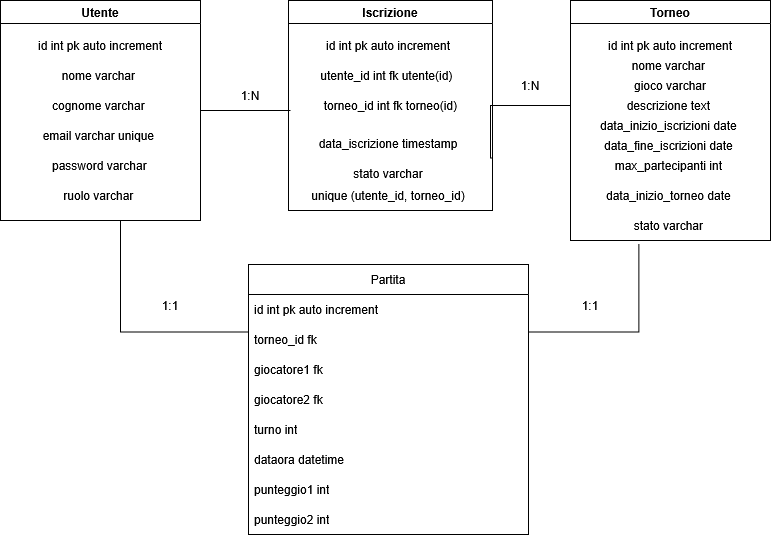

The diagram above was exported from draw.io. Its source (the exported page's mxGraphModel, read from the mxfile embedded in the PNG):
<mxGraphModel dx="1427" dy="607" grid="1" gridSize="10" guides="1" tooltips="1" connect="1" arrows="1" fold="1" page="1" pageScale="1" pageWidth="827" pageHeight="1169" math="0" shadow="0">
  <root>
    <mxCell id="0" />
    <mxCell id="1" parent="0" />
    <mxCell id="Gx6RSDTGABIna3luUvId-21" edge="1" parent="1" source="Gx6RSDTGABIna3luUvId-1" style="edgeStyle=orthogonalEdgeStyle;rounded=0;orthogonalLoop=1;jettySize=auto;html=1;exitX=1;exitY=0.5;exitDx=0;exitDy=0;endArrow=none;endFill=0;">
      <mxGeometry relative="1" as="geometry">
        <mxPoint x="310" y="160" as="targetPoint" />
      </mxGeometry>
    </mxCell>
    <mxCell id="Gx6RSDTGABIna3luUvId-1" parent="1" style="swimlane;whiteSpace=wrap;html=1;" value="Utente" vertex="1">
      <mxGeometry height="220" width="200" x="20" y="50" as="geometry" />
    </mxCell>
    <mxCell id="Gx6RSDTGABIna3luUvId-4" parent="Gx6RSDTGABIna3luUvId-1" style="text;html=1;whiteSpace=wrap;strokeColor=none;fillColor=none;align=center;verticalAlign=middle;rounded=0;" value="id int pk auto increment" vertex="1">
      <mxGeometry height="30" width="200" y="30" as="geometry" />
    </mxCell>
    <mxCell id="Gx6RSDTGABIna3luUvId-5" parent="Gx6RSDTGABIna3luUvId-1" style="text;html=1;whiteSpace=wrap;strokeColor=none;fillColor=none;align=center;verticalAlign=middle;rounded=0;" value="nome varchar&amp;nbsp;" vertex="1">
      <mxGeometry height="30" width="200" y="60" as="geometry" />
    </mxCell>
    <mxCell id="Gx6RSDTGABIna3luUvId-6" parent="Gx6RSDTGABIna3luUvId-1" style="text;html=1;whiteSpace=wrap;strokeColor=none;fillColor=none;align=center;verticalAlign=middle;rounded=0;" value="cognome varchar&amp;nbsp;" vertex="1">
      <mxGeometry height="30" width="200" y="90" as="geometry" />
    </mxCell>
    <mxCell id="Gx6RSDTGABIna3luUvId-7" parent="Gx6RSDTGABIna3luUvId-1" style="text;html=1;whiteSpace=wrap;strokeColor=none;fillColor=none;align=center;verticalAlign=middle;rounded=0;" value="email varchar unique&amp;nbsp;" vertex="1">
      <mxGeometry height="30" width="200" y="120" as="geometry" />
    </mxCell>
    <mxCell id="Gx6RSDTGABIna3luUvId-8" parent="Gx6RSDTGABIna3luUvId-1" style="text;html=1;whiteSpace=wrap;strokeColor=none;fillColor=none;align=center;verticalAlign=middle;rounded=0;" value="password varchar&amp;nbsp;" vertex="1">
      <mxGeometry height="30" width="200" x="1" y="150" as="geometry" />
    </mxCell>
    <mxCell id="Gx6RSDTGABIna3luUvId-9" parent="Gx6RSDTGABIna3luUvId-1" style="text;html=1;whiteSpace=wrap;strokeColor=none;fillColor=none;align=center;verticalAlign=middle;rounded=0;" value="&lt;div&gt;ruolo varchar&amp;nbsp;&lt;/div&gt;" vertex="1">
      <mxGeometry height="30" width="200" y="180" as="geometry" />
    </mxCell>
    <mxCell id="Gx6RSDTGABIna3luUvId-2" parent="1" style="swimlane;whiteSpace=wrap;html=1;" value="Torneo" vertex="1">
      <mxGeometry height="240" width="200" x="590" y="50" as="geometry" />
    </mxCell>
    <mxCell id="Gx6RSDTGABIna3luUvId-10" parent="Gx6RSDTGABIna3luUvId-2" style="text;html=1;whiteSpace=wrap;strokeColor=none;fillColor=none;align=center;verticalAlign=middle;rounded=0;" value="id int pk auto increment" vertex="1">
      <mxGeometry height="30" width="200" y="30" as="geometry" />
    </mxCell>
    <mxCell id="Gx6RSDTGABIna3luUvId-11" parent="Gx6RSDTGABIna3luUvId-2" style="text;html=1;whiteSpace=wrap;strokeColor=none;fillColor=none;align=center;verticalAlign=middle;rounded=0;" value="nome varchar&amp;nbsp;" vertex="1">
      <mxGeometry height="30" width="200" y="50" as="geometry" />
    </mxCell>
    <mxCell id="Gx6RSDTGABIna3luUvId-12" parent="Gx6RSDTGABIna3luUvId-2" style="text;html=1;whiteSpace=wrap;strokeColor=none;fillColor=none;align=center;verticalAlign=middle;rounded=0;" value="descrizione text&amp;nbsp;" vertex="1">
      <mxGeometry height="30" width="200" y="90" as="geometry" />
    </mxCell>
    <mxCell id="Gx6RSDTGABIna3luUvId-13" parent="Gx6RSDTGABIna3luUvId-2" style="text;html=1;whiteSpace=wrap;strokeColor=none;fillColor=none;align=center;verticalAlign=middle;rounded=0;" value="data_inizio_iscrizioni date&amp;nbsp;" vertex="1">
      <mxGeometry height="30" width="200" y="110" as="geometry" />
    </mxCell>
    <mxCell id="Gx6RSDTGABIna3luUvId-14" parent="Gx6RSDTGABIna3luUvId-2" style="text;html=1;whiteSpace=wrap;strokeColor=none;fillColor=none;align=center;verticalAlign=middle;rounded=0;" value="data_fine_iscrizioni date&amp;nbsp;" vertex="1">
      <mxGeometry height="30" width="200" y="130" as="geometry" />
    </mxCell>
    <mxCell id="Gx6RSDTGABIna3luUvId-15" parent="Gx6RSDTGABIna3luUvId-2" style="text;html=1;whiteSpace=wrap;strokeColor=none;fillColor=none;align=center;verticalAlign=middle;rounded=0;" value="stato varchar&amp;nbsp;" vertex="1">
      <mxGeometry height="30" width="200" y="210" as="geometry" />
    </mxCell>
    <mxCell id="Gx6RSDTGABIna3luUvId-27" parent="Gx6RSDTGABIna3luUvId-2" style="text;html=1;whiteSpace=wrap;strokeColor=none;fillColor=none;align=center;verticalAlign=middle;rounded=0;" value="max_partecipanti int&amp;nbsp;" vertex="1">
      <mxGeometry height="30" width="200" y="150" as="geometry" />
    </mxCell>
    <mxCell id="Gx6RSDTGABIna3luUvId-32" parent="Gx6RSDTGABIna3luUvId-2" style="text;html=1;whiteSpace=wrap;strokeColor=none;fillColor=none;align=center;verticalAlign=middle;rounded=0;" value="gioco varchar" vertex="1">
      <mxGeometry height="30" width="200" y="70" as="geometry" />
    </mxCell>
    <mxCell id="Gx6RSDTGABIna3luUvId-33" parent="Gx6RSDTGABIna3luUvId-2" style="text;html=1;whiteSpace=wrap;strokeColor=none;fillColor=none;align=center;verticalAlign=middle;rounded=0;" value="data_inizio_torneo date&amp;nbsp;" vertex="1">
      <mxGeometry height="30" width="200" y="180" as="geometry" />
    </mxCell>
    <mxCell id="Gx6RSDTGABIna3luUvId-24" edge="1" parent="1" source="Gx6RSDTGABIna3luUvId-3" style="edgeStyle=orthogonalEdgeStyle;rounded=0;orthogonalLoop=1;jettySize=auto;html=1;exitX=1;exitY=0.75;exitDx=0;exitDy=0;entryX=0;entryY=0.5;entryDx=0;entryDy=0;endArrow=none;endFill=0;" target="Gx6RSDTGABIna3luUvId-13">
      <mxGeometry relative="1" as="geometry">
        <Array as="points">
          <mxPoint x="510" y="155" />
          <mxPoint x="590" y="155" />
        </Array>
      </mxGeometry>
    </mxCell>
    <mxCell id="Gx6RSDTGABIna3luUvId-3" parent="1" style="swimlane;whiteSpace=wrap;html=1;" value="Iscrizione" vertex="1">
      <mxGeometry height="210" width="204" x="308" y="50" as="geometry" />
    </mxCell>
    <mxCell id="Gx6RSDTGABIna3luUvId-16" parent="Gx6RSDTGABIna3luUvId-3" style="text;html=1;whiteSpace=wrap;strokeColor=none;fillColor=none;align=center;verticalAlign=middle;rounded=0;" value="id int pk auto increment" vertex="1">
      <mxGeometry height="30" width="200" y="30" as="geometry" />
    </mxCell>
    <mxCell id="Gx6RSDTGABIna3luUvId-17" parent="Gx6RSDTGABIna3luUvId-3" style="text;html=1;whiteSpace=wrap;strokeColor=none;fillColor=none;align=center;verticalAlign=middle;rounded=0;" value="utente_id int fk utente(id)&amp;nbsp;" vertex="1">
      <mxGeometry height="30" width="200" y="60" as="geometry" />
    </mxCell>
    <mxCell id="Gx6RSDTGABIna3luUvId-18" parent="Gx6RSDTGABIna3luUvId-3" style="text;html=1;whiteSpace=wrap;strokeColor=none;fillColor=none;align=center;verticalAlign=middle;rounded=0;" value="torneo_id int fk torneo(id)&amp;nbsp;" vertex="1">
      <mxGeometry height="30" width="200" x="4" y="90" as="geometry" />
    </mxCell>
    <mxCell id="Gx6RSDTGABIna3luUvId-28" parent="Gx6RSDTGABIna3luUvId-3" style="text;html=1;whiteSpace=wrap;strokeColor=none;fillColor=none;align=center;verticalAlign=middle;rounded=0;" value="unique (utente_id, torneo_id)" vertex="1">
      <mxGeometry height="30" width="200" y="180" as="geometry" />
    </mxCell>
    <mxCell id="Gx6RSDTGABIna3luUvId-31" parent="Gx6RSDTGABIna3luUvId-3" style="text;html=1;whiteSpace=wrap;strokeColor=none;fillColor=none;align=center;verticalAlign=middle;rounded=0;" value="data_iscrizione timestamp" vertex="1">
      <mxGeometry height="30" width="200" y="128" as="geometry" />
    </mxCell>
    <mxCell id="Gx6RSDTGABIna3luUvId-43" parent="Gx6RSDTGABIna3luUvId-3" style="text;html=1;whiteSpace=wrap;strokeColor=none;fillColor=none;align=center;verticalAlign=middle;rounded=0;" value="stato varchar" vertex="1">
      <mxGeometry height="30" width="200" y="158" as="geometry" />
    </mxCell>
    <mxCell id="Gx6RSDTGABIna3luUvId-25" parent="1" style="text;html=1;whiteSpace=wrap;strokeColor=none;fillColor=none;align=center;verticalAlign=middle;rounded=0;" value="1:N" vertex="1">
      <mxGeometry height="30" width="60" x="240" y="130" as="geometry" />
    </mxCell>
    <mxCell id="Gx6RSDTGABIna3luUvId-26" parent="1" style="text;html=1;whiteSpace=wrap;strokeColor=none;fillColor=none;align=center;verticalAlign=middle;rounded=0;" value="1:N" vertex="1">
      <mxGeometry height="30" width="60" x="520" y="120" as="geometry" />
    </mxCell>
    <mxCell id="Gx6RSDTGABIna3luUvId-45" edge="1" parent="1" source="Gx6RSDTGABIna3luUvId-34" style="edgeStyle=orthogonalEdgeStyle;rounded=0;orthogonalLoop=1;jettySize=auto;html=1;exitX=0;exitY=0.25;exitDx=0;exitDy=0;endArrow=none;endFill=0;">
      <mxGeometry relative="1" as="geometry">
        <mxPoint x="140" y="270" as="targetPoint" />
      </mxGeometry>
    </mxCell>
    <mxCell id="Gx6RSDTGABIna3luUvId-34" parent="1" style="swimlane;fontStyle=0;childLayout=stackLayout;horizontal=1;startSize=30;horizontalStack=0;resizeParent=1;resizeParentMax=0;resizeLast=0;collapsible=1;marginBottom=0;whiteSpace=wrap;html=1;" value="Partita" vertex="1">
      <mxGeometry height="270" width="280" x="268" y="314" as="geometry" />
    </mxCell>
    <mxCell id="Gx6RSDTGABIna3luUvId-35" parent="Gx6RSDTGABIna3luUvId-34" style="text;strokeColor=none;fillColor=none;align=left;verticalAlign=middle;spacingLeft=4;spacingRight=4;overflow=hidden;points=[[0,0.5],[1,0.5]];portConstraint=eastwest;rotatable=0;whiteSpace=wrap;html=1;" value="id int pk auto increment" vertex="1">
      <mxGeometry height="30" width="280" y="30" as="geometry" />
    </mxCell>
    <mxCell id="Gx6RSDTGABIna3luUvId-36" parent="Gx6RSDTGABIna3luUvId-34" style="text;strokeColor=none;fillColor=none;align=left;verticalAlign=middle;spacingLeft=4;spacingRight=4;overflow=hidden;points=[[0,0.5],[1,0.5]];portConstraint=eastwest;rotatable=0;whiteSpace=wrap;html=1;" value="torneo_id fk" vertex="1">
      <mxGeometry height="30" width="280" y="60" as="geometry" />
    </mxCell>
    <mxCell id="Gx6RSDTGABIna3luUvId-37" parent="Gx6RSDTGABIna3luUvId-34" style="text;strokeColor=none;fillColor=none;align=left;verticalAlign=middle;spacingLeft=4;spacingRight=4;overflow=hidden;points=[[0,0.5],[1,0.5]];portConstraint=eastwest;rotatable=0;whiteSpace=wrap;html=1;" value="giocatore1 fk" vertex="1">
      <mxGeometry height="30" width="280" y="90" as="geometry" />
    </mxCell>
    <mxCell id="Gx6RSDTGABIna3luUvId-38" parent="Gx6RSDTGABIna3luUvId-34" style="text;strokeColor=none;fillColor=none;align=left;verticalAlign=middle;spacingLeft=4;spacingRight=4;overflow=hidden;points=[[0,0.5],[1,0.5]];portConstraint=eastwest;rotatable=0;whiteSpace=wrap;html=1;" value="giocatore2 fk" vertex="1">
      <mxGeometry height="30" width="280" y="120" as="geometry" />
    </mxCell>
    <mxCell id="Gx6RSDTGABIna3luUvId-39" parent="Gx6RSDTGABIna3luUvId-34" style="text;strokeColor=none;fillColor=none;align=left;verticalAlign=middle;spacingLeft=4;spacingRight=4;overflow=hidden;points=[[0,0.5],[1,0.5]];portConstraint=eastwest;rotatable=0;whiteSpace=wrap;html=1;" value="turno int" vertex="1">
      <mxGeometry height="30" width="280" y="150" as="geometry" />
    </mxCell>
    <mxCell id="Gx6RSDTGABIna3luUvId-40" parent="Gx6RSDTGABIna3luUvId-34" style="text;strokeColor=none;fillColor=none;align=left;verticalAlign=middle;spacingLeft=4;spacingRight=4;overflow=hidden;points=[[0,0.5],[1,0.5]];portConstraint=eastwest;rotatable=0;whiteSpace=wrap;html=1;" value="dataora datetime" vertex="1">
      <mxGeometry height="30" width="280" y="180" as="geometry" />
    </mxCell>
    <mxCell id="Gx6RSDTGABIna3luUvId-41" parent="Gx6RSDTGABIna3luUvId-34" style="text;strokeColor=none;fillColor=none;align=left;verticalAlign=middle;spacingLeft=4;spacingRight=4;overflow=hidden;points=[[0,0.5],[1,0.5]];portConstraint=eastwest;rotatable=0;whiteSpace=wrap;html=1;" value="punteggio1 int" vertex="1">
      <mxGeometry height="30" width="280" y="210" as="geometry" />
    </mxCell>
    <mxCell id="Gx6RSDTGABIna3luUvId-42" parent="Gx6RSDTGABIna3luUvId-34" style="text;strokeColor=none;fillColor=none;align=left;verticalAlign=middle;spacingLeft=4;spacingRight=4;overflow=hidden;points=[[0,0.5],[1,0.5]];portConstraint=eastwest;rotatable=0;whiteSpace=wrap;html=1;" value="punteggio2 int" vertex="1">
      <mxGeometry height="30" width="280" y="240" as="geometry" />
    </mxCell>
    <mxCell id="Gx6RSDTGABIna3luUvId-44" edge="1" parent="1" source="Gx6RSDTGABIna3luUvId-34" style="edgeStyle=orthogonalEdgeStyle;rounded=0;orthogonalLoop=1;jettySize=auto;html=1;exitX=1;exitY=0.25;exitDx=0;exitDy=0;entryX=0.342;entryY=1.116;entryDx=0;entryDy=0;entryPerimeter=0;endArrow=none;endFill=0;" target="Gx6RSDTGABIna3luUvId-15">
      <mxGeometry relative="1" as="geometry" />
    </mxCell>
    <mxCell id="Gx6RSDTGABIna3luUvId-47" parent="1" style="text;html=1;whiteSpace=wrap;strokeColor=none;fillColor=none;align=center;verticalAlign=middle;rounded=0;" value="1:1" vertex="1">
      <mxGeometry height="30" width="60" x="580" y="340" as="geometry" />
    </mxCell>
    <mxCell id="Gx6RSDTGABIna3luUvId-48" parent="1" style="text;html=1;whiteSpace=wrap;strokeColor=none;fillColor=none;align=center;verticalAlign=middle;rounded=0;" value="1:1" vertex="1">
      <mxGeometry height="30" width="60" x="160" y="340" as="geometry" />
    </mxCell>
  </root>
</mxGraphModel>